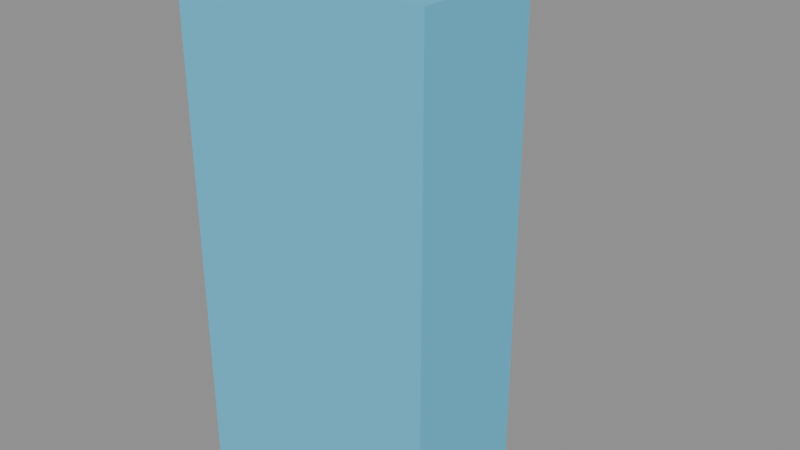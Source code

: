 # Source: TEST_C0_MetreMesh.blend  (saved by Blender 5.2.45; exported with 4.5.12 LTS)
import bpy
from mathutils import Matrix  # noqa: F401  (used for matrix-valued properties, if any)

bpy.ops.wm.read_factory_settings(use_empty=True)
scene = bpy.context.scene
scene.name = 'Scene'

# ---- materials (node trees are filled in below, after node groups)
mat_mat_c0_test = bpy.data.materials.new('MAT_C0_Test')
mat_mat_c0_test.diffuse_color = (0.12, 0.55, 0.8, 1.0)

# ---- material node trees
mat_mat_c0_test.use_nodes = True; mat_mat_c0_test.node_tree.nodes.clear()
_N = mat_mat_c0_test.node_tree.nodes; _L = mat_mat_c0_test.node_tree.links
n0 = _N.new('ShaderNodeBsdfPrincipled'); n0.name = 'Principled BSDF'; n0.location = (-200, 100)
n0.inputs[0].default_value = (0.12, 0.55, 0.8, 1.0)
n0.inputs[2].default_value = 0.8
n0.inputs[10].default_value = 0.005
n1 = _N.new('ShaderNodeOutputMaterial'); n1.name = 'Material Output'; n1.location = (200, 100)
_L.new(n0.outputs[0], n1.inputs[0])
n1.is_active_output = True

# ---- meshes
me_test_c0_metremesh = bpy.data.meshes.new('TEST_C0_MetreMesh')
me_test_c0_metremesh.from_pydata([(-0.5, -0.25, 0.0), (-0.5, -0.25, 2.0), (-0.5, 0.25, 0.0), (-0.5, 0.25, 2.0), (0.5, -0.25, 0.0), (0.5, -0.25, 2.0), (0.5, 0.25, 0.0), (0.5, 0.25, 2.0), (-0.125, 0.25, 1.5), (-0.125, 0.25, 1.75), (-0.125, 0.75, 1.5), (-0.125, 0.75, 1.75), (0.125, 0.25, 1.5), (0.125, 0.25, 1.75), (0.125, 0.75, 1.5), (0.125, 0.75, 1.75)], [], [(0, 1, 3, 2), (2, 3, 7, 6), (6, 7, 5, 4), (4, 5, 1, 0), (2, 6, 4, 0), (7, 3, 1, 5), (8, 9, 11, 10), (10, 11, 15, 14), (14, 15, 13, 12), (12, 13, 9, 8), (10, 14, 12, 8), (15, 11, 9, 13)])
_uv = me_test_c0_metremesh.uv_layers.new(name='UVMap')
_uv.uv.foreach_set('vector', [0.375, 0.0, 0.625, 0.0, 0.625, 0.25, 0.375, 0.25, 0.375, 0.25, 0.625, 0.25, 0.625, 0.5, 0.375, 0.5, 0.375, 0.5, 0.625, 0.5, 0.625, 0.75, 0.375, 0.75, 0.375, 0.75, 0.625, 0.75, 0.625, 1.0, 0.375, 1.0, 0.125, 0.5, 0.375, 0.5, 0.375, 0.75, 0.125, 0.75, 0.625, 0.5, 0.875, 0.5, 0.875, 0.75, 0.625, 0.75, 0.375, 0.0, 0.625, 0.0, 0.625, 0.25, 0.375, 0.25, 0.375, 0.25, 0.625, 0.25, 0.625, 0.5, 0.375, 0.5, 0.375, 0.5, 0.625, 0.5, 0.625, 0.75, 0.375, 0.75, 0.375, 0.75, 0.625, 0.75, 0.625, 1.0, 0.375, 1.0, 0.125, 0.5, 0.375, 0.5, 0.375, 0.75, 0.125, 0.75, 0.625, 0.5, 0.875, 0.5, 0.875, 0.75, 0.625, 0.75])
me_test_c0_metremesh.materials.append(mat_mat_c0_test)
me_test_c0_metremesh.update()

# ---- objects
ob_test_c0_metremesh = bpy.data.objects.new('TEST_C0_MetreMesh', me_test_c0_metremesh)

# ---- transforms, parenting, visibility, modifiers, constraints
ob_test_c0_metremesh.location = (0.0, 0.0, 0.0)

# ---- collection membership
scene.collection.objects.link(ob_test_c0_metremesh)

# ---- scene / render settings (as saved in the file)
scene.frame_start = 1; scene.frame_end = 250; scene.frame_set(1)
scene.render.engine = 'BLENDER_EEVEE_NEXT'
scene.render.bake_bias = 0.0
scene.render.bake_samples = 0
scene.render.compositor_device = 'GPU'
scene.eevee.use_volume_custom_range = False
scene.eevee.fast_gi_thickness_near = 0.1
scene.eevee.fast_gi_thickness_far = 0.0
scene.eevee.ray_tracing_options.screen_trace_thickness = 0.1
bpy.context.view_layer.update()

# ---- added for rendering (the .blend has no active camera and no usable light): camera, sun + grey world if the file has none
cam_auto = bpy.data.cameras.new('AutoCamera')
cam_auto.lens = 50.0
cam_auto.sensor_width = 36.0
cam_auto.clip_end = 1000.0
ob_auto_camera = bpy.data.objects.new('AutoCamera', cam_auto)
scene.collection.objects.link(ob_auto_camera)
ob_auto_camera.location = (2.26633, -2.46959, 2.81306)
ob_auto_camera.rotation_euler = (1.09748, -7.21219e-08, 0.694738)
scene.camera = ob_auto_camera
light_auto_sun = bpy.data.lights.new('AutoSun', 'SUN')
light_auto_sun.energy = 3.0
light_auto_sun.angle = 0.0523599
ob_auto_sun = bpy.data.objects.new('AutoSun', light_auto_sun)
scene.collection.objects.link(ob_auto_sun)
ob_auto_sun.rotation_euler = (0.872665, 0.174533, 0.523599)
if scene.world is None:
    world_auto = bpy.data.worlds.new('AutoWorld')
    world_auto.color = (0.3, 0.3, 0.3)
    scene.world = world_auto
bpy.context.view_layer.update()
